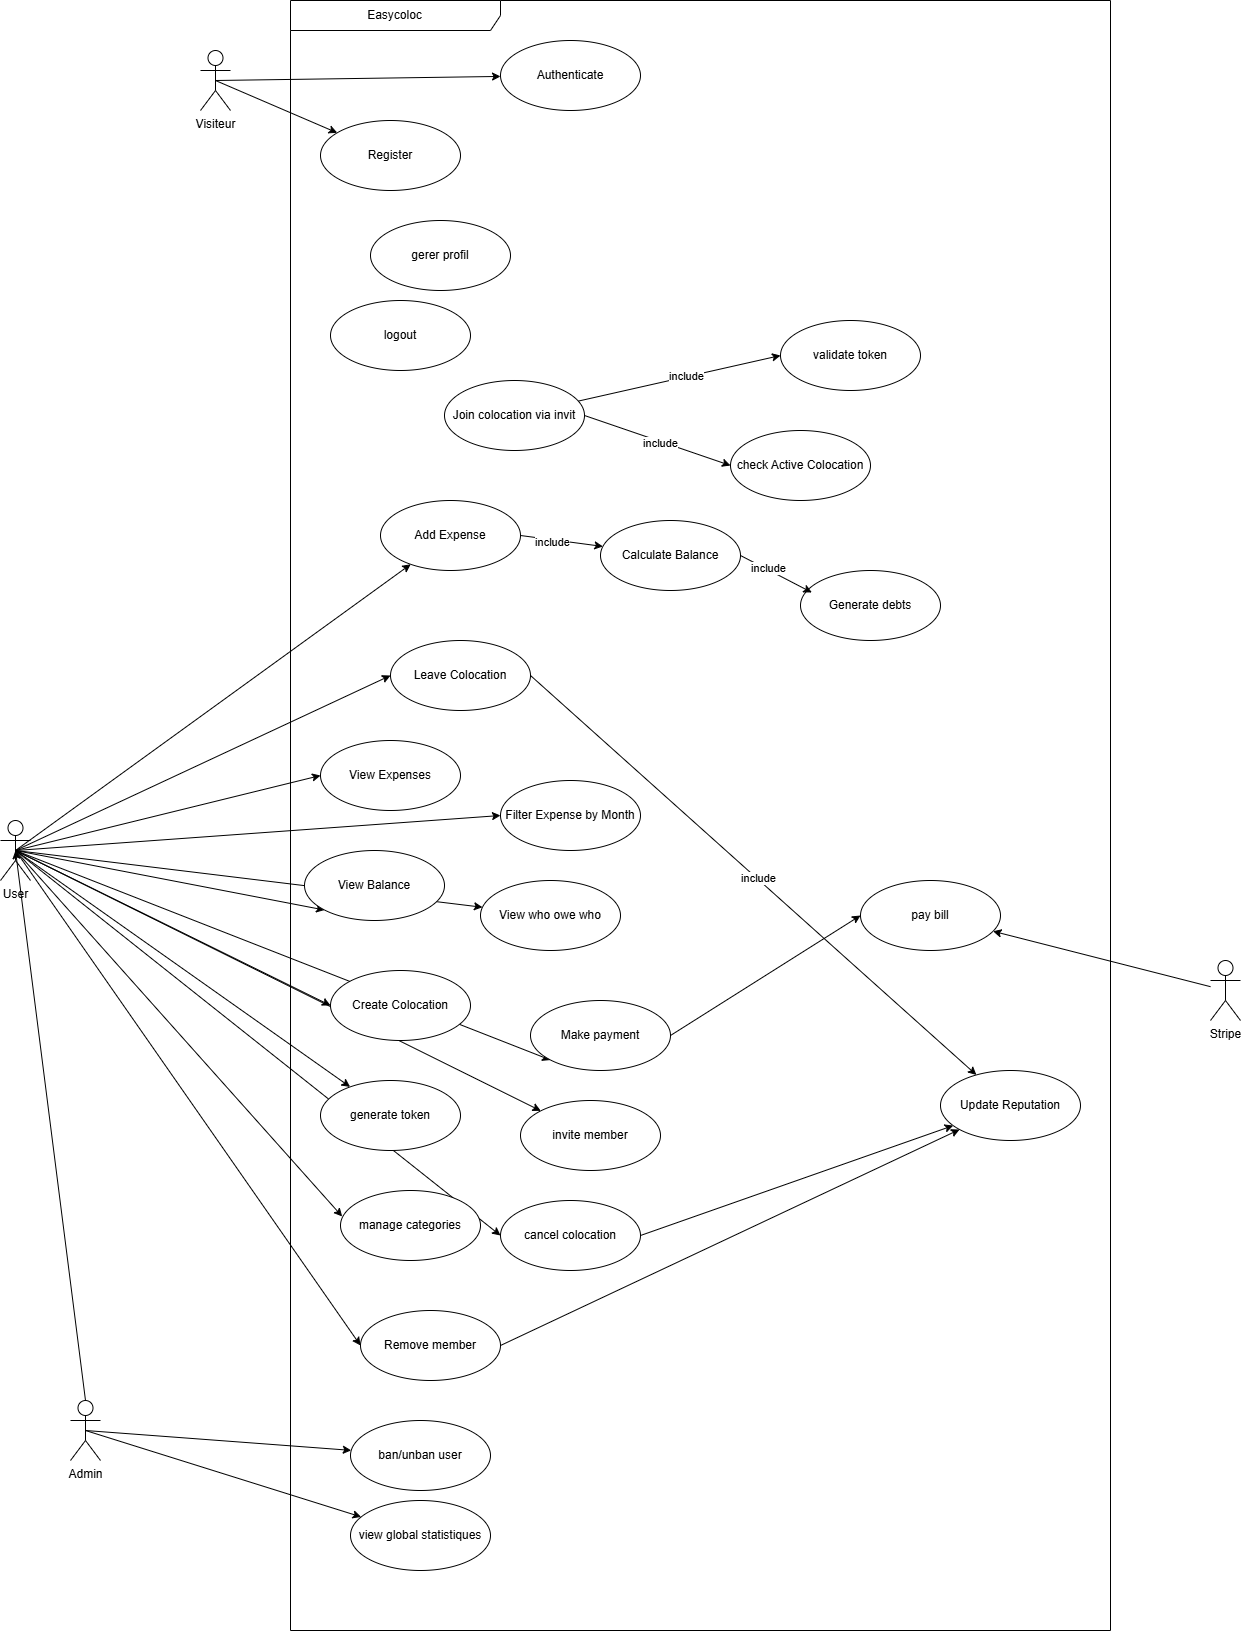

The diagram above was exported from draw.io. Its source (the exported page's mxGraphModel, read from the mxfile embedded in the PNG):
<mxGraphModel dx="1752" dy="491" grid="1" gridSize="10" guides="1" tooltips="1" connect="1" arrows="1" fold="1" page="1" pageScale="1" pageWidth="827" pageHeight="1169" math="0" shadow="0">
  <root>
    <mxCell id="0" />
    <mxCell id="1" parent="0" />
    <mxCell id="UCZnHC-5kVJV4Sp1IDBt-1" parent="1" style="shape=umlFrame;whiteSpace=wrap;html=1;pointerEvents=0;width=210;height=30;" value="Easycoloc" vertex="1">
      <mxGeometry height="1630" width="820" x="260" y="120" as="geometry" />
    </mxCell>
    <mxCell id="UCZnHC-5kVJV4Sp1IDBt-6" edge="1" parent="1" source="UCZnHC-5kVJV4Sp1IDBt-2" style="rounded=0;orthogonalLoop=1;jettySize=auto;html=1;exitX=0.5;exitY=0.5;exitDx=0;exitDy=0;exitPerimeter=0;" target="UCZnHC-5kVJV4Sp1IDBt-3">
      <mxGeometry relative="1" as="geometry" />
    </mxCell>
    <mxCell id="UCZnHC-5kVJV4Sp1IDBt-7" edge="1" parent="1" source="UCZnHC-5kVJV4Sp1IDBt-2" style="rounded=0;orthogonalLoop=1;jettySize=auto;html=1;exitX=0.5;exitY=0.5;exitDx=0;exitDy=0;exitPerimeter=0;" target="UCZnHC-5kVJV4Sp1IDBt-4">
      <mxGeometry relative="1" as="geometry" />
    </mxCell>
    <mxCell id="UCZnHC-5kVJV4Sp1IDBt-2" parent="1" style="shape=umlActor;verticalLabelPosition=bottom;verticalAlign=top;html=1;" value="Visiteur" vertex="1">
      <mxGeometry height="60" width="30" x="170" y="170" as="geometry" />
    </mxCell>
    <mxCell id="UCZnHC-5kVJV4Sp1IDBt-3" parent="1" style="ellipse;whiteSpace=wrap;html=1;" value="Register" vertex="1">
      <mxGeometry height="70" width="140" x="290" y="240" as="geometry" />
    </mxCell>
    <mxCell id="UCZnHC-5kVJV4Sp1IDBt-4" parent="1" style="ellipse;whiteSpace=wrap;html=1;" value="Authenticate" vertex="1">
      <mxGeometry height="70" width="140" x="470" y="160" as="geometry" />
    </mxCell>
    <mxCell id="UCZnHC-5kVJV4Sp1IDBt-24" edge="1" parent="1" source="UCZnHC-5kVJV4Sp1IDBt-8" style="rounded=0;orthogonalLoop=1;jettySize=auto;html=1;exitX=0.5;exitY=0.5;exitDx=0;exitDy=0;exitPerimeter=0;" target="UCZnHC-5kVJV4Sp1IDBt-19">
      <mxGeometry relative="1" as="geometry" />
    </mxCell>
    <mxCell id="UCZnHC-5kVJV4Sp1IDBt-29" edge="1" parent="1" source="UCZnHC-5kVJV4Sp1IDBt-8" style="rounded=0;orthogonalLoop=1;jettySize=auto;html=1;exitX=0.5;exitY=0.5;exitDx=0;exitDy=0;exitPerimeter=0;entryX=0;entryY=0.5;entryDx=0;entryDy=0;" target="UCZnHC-5kVJV4Sp1IDBt-28">
      <mxGeometry relative="1" as="geometry" />
    </mxCell>
    <mxCell id="UCZnHC-5kVJV4Sp1IDBt-50" edge="1" parent="1" source="UCZnHC-5kVJV4Sp1IDBt-8" style="rounded=0;orthogonalLoop=1;jettySize=auto;html=1;exitX=0.5;exitY=0.5;exitDx=0;exitDy=0;exitPerimeter=0;entryX=0;entryY=0.5;entryDx=0;entryDy=0;" target="UCZnHC-5kVJV4Sp1IDBt-33">
      <mxGeometry relative="1" as="geometry" />
    </mxCell>
    <mxCell id="UCZnHC-5kVJV4Sp1IDBt-51" edge="1" parent="1" source="UCZnHC-5kVJV4Sp1IDBt-8" style="rounded=0;orthogonalLoop=1;jettySize=auto;html=1;exitX=0.5;exitY=0.5;exitDx=0;exitDy=0;exitPerimeter=0;entryX=0;entryY=0.5;entryDx=0;entryDy=0;" target="UCZnHC-5kVJV4Sp1IDBt-34">
      <mxGeometry relative="1" as="geometry" />
    </mxCell>
    <mxCell id="UCZnHC-5kVJV4Sp1IDBt-52" edge="1" parent="1" source="UCZnHC-5kVJV4Sp1IDBt-8" style="rounded=0;orthogonalLoop=1;jettySize=auto;html=1;exitX=0.5;exitY=0.5;exitDx=0;exitDy=0;exitPerimeter=0;entryX=0;entryY=1;entryDx=0;entryDy=0;" target="UCZnHC-5kVJV4Sp1IDBt-35">
      <mxGeometry relative="1" as="geometry" />
    </mxCell>
    <mxCell id="UCZnHC-5kVJV4Sp1IDBt-53" edge="1" parent="1" source="UCZnHC-5kVJV4Sp1IDBt-8" style="rounded=0;orthogonalLoop=1;jettySize=auto;html=1;exitX=0.5;exitY=0.5;exitDx=0;exitDy=0;exitPerimeter=0;" target="UCZnHC-5kVJV4Sp1IDBt-36">
      <mxGeometry relative="1" as="geometry" />
    </mxCell>
    <mxCell id="UCZnHC-5kVJV4Sp1IDBt-54" edge="1" parent="1" source="UCZnHC-5kVJV4Sp1IDBt-8" style="rounded=0;orthogonalLoop=1;jettySize=auto;html=1;exitX=0.5;exitY=0.5;exitDx=0;exitDy=0;exitPerimeter=0;entryX=0;entryY=0.5;entryDx=0;entryDy=0;" target="UCZnHC-5kVJV4Sp1IDBt-38">
      <mxGeometry relative="1" as="geometry" />
    </mxCell>
    <mxCell id="UCZnHC-5kVJV4Sp1IDBt-55" edge="1" parent="1" source="UCZnHC-5kVJV4Sp1IDBt-8" style="rounded=0;orthogonalLoop=1;jettySize=auto;html=1;exitX=0.5;exitY=0.5;exitDx=0;exitDy=0;exitPerimeter=0;entryX=0;entryY=1;entryDx=0;entryDy=0;" target="UCZnHC-5kVJV4Sp1IDBt-37">
      <mxGeometry relative="1" as="geometry" />
    </mxCell>
    <mxCell id="UCZnHC-5kVJV4Sp1IDBt-56" edge="1" parent="1" source="UCZnHC-5kVJV4Sp1IDBt-8" style="rounded=0;orthogonalLoop=1;jettySize=auto;html=1;exitX=0.5;exitY=0.5;exitDx=0;exitDy=0;exitPerimeter=0;" target="UCZnHC-5kVJV4Sp1IDBt-40">
      <mxGeometry relative="1" as="geometry" />
    </mxCell>
    <mxCell id="UCZnHC-5kVJV4Sp1IDBt-57" edge="1" parent="1" source="UCZnHC-5kVJV4Sp1IDBt-8" style="rounded=0;orthogonalLoop=1;jettySize=auto;html=1;exitX=0.5;exitY=0.5;exitDx=0;exitDy=0;exitPerimeter=0;" target="UCZnHC-5kVJV4Sp1IDBt-39">
      <mxGeometry relative="1" as="geometry" />
    </mxCell>
    <mxCell id="UCZnHC-5kVJV4Sp1IDBt-59" edge="1" parent="1" source="UCZnHC-5kVJV4Sp1IDBt-8" style="rounded=0;orthogonalLoop=1;jettySize=auto;html=1;exitX=0.5;exitY=0.5;exitDx=0;exitDy=0;exitPerimeter=0;entryX=0;entryY=0.5;entryDx=0;entryDy=0;" target="UCZnHC-5kVJV4Sp1IDBt-44">
      <mxGeometry relative="1" as="geometry" />
    </mxCell>
    <mxCell id="UCZnHC-5kVJV4Sp1IDBt-60" edge="1" parent="1" source="UCZnHC-5kVJV4Sp1IDBt-8" style="rounded=0;orthogonalLoop=1;jettySize=auto;html=1;exitX=0.5;exitY=0.5;exitDx=0;exitDy=0;exitPerimeter=0;entryX=0;entryY=0.5;entryDx=0;entryDy=0;" target="UCZnHC-5kVJV4Sp1IDBt-45">
      <mxGeometry relative="1" as="geometry" />
    </mxCell>
    <mxCell id="UCZnHC-5kVJV4Sp1IDBt-8" parent="1" style="shape=umlActor;verticalLabelPosition=bottom;verticalAlign=top;html=1;" value="User" vertex="1">
      <mxGeometry height="60" width="30" x="-30" y="940" as="geometry" />
    </mxCell>
    <mxCell id="UCZnHC-5kVJV4Sp1IDBt-10" parent="1" style="ellipse;whiteSpace=wrap;html=1;" value="gerer profil" vertex="1">
      <mxGeometry height="70" width="140" x="340" y="340" as="geometry" />
    </mxCell>
    <mxCell id="UCZnHC-5kVJV4Sp1IDBt-11" parent="1" style="ellipse;whiteSpace=wrap;html=1;" value="logout" vertex="1">
      <mxGeometry height="70" width="140" x="300" y="420" as="geometry" />
    </mxCell>
    <mxCell id="UCZnHC-5kVJV4Sp1IDBt-15" edge="1" parent="1" source="UCZnHC-5kVJV4Sp1IDBt-12" style="rounded=0;orthogonalLoop=1;jettySize=auto;html=1;entryX=0;entryY=0.5;entryDx=0;entryDy=0;" target="UCZnHC-5kVJV4Sp1IDBt-13">
      <mxGeometry relative="1" as="geometry" />
    </mxCell>
    <mxCell id="UCZnHC-5kVJV4Sp1IDBt-17" connectable="0" parent="UCZnHC-5kVJV4Sp1IDBt-15" style="edgeLabel;html=1;align=center;verticalAlign=middle;resizable=0;points=[];" value="include" vertex="1">
      <mxGeometry relative="1" x="0.0626" y="1" as="geometry">
        <mxPoint as="offset" />
      </mxGeometry>
    </mxCell>
    <mxCell id="UCZnHC-5kVJV4Sp1IDBt-16" edge="1" parent="1" source="UCZnHC-5kVJV4Sp1IDBt-12" style="rounded=0;orthogonalLoop=1;jettySize=auto;html=1;exitX=1;exitY=0.5;exitDx=0;exitDy=0;entryX=0;entryY=0.5;entryDx=0;entryDy=0;" target="UCZnHC-5kVJV4Sp1IDBt-14">
      <mxGeometry relative="1" as="geometry" />
    </mxCell>
    <mxCell id="UCZnHC-5kVJV4Sp1IDBt-18" connectable="0" parent="UCZnHC-5kVJV4Sp1IDBt-16" style="edgeLabel;html=1;align=center;verticalAlign=middle;resizable=0;points=[];" value="include" vertex="1">
      <mxGeometry relative="1" x="0.0343" y="-2" as="geometry">
        <mxPoint as="offset" />
      </mxGeometry>
    </mxCell>
    <mxCell id="UCZnHC-5kVJV4Sp1IDBt-12" parent="1" style="ellipse;whiteSpace=wrap;html=1;" value="Join colocation via invit" vertex="1">
      <mxGeometry height="70" width="140" x="414" y="500" as="geometry" />
    </mxCell>
    <mxCell id="UCZnHC-5kVJV4Sp1IDBt-13" parent="1" style="ellipse;whiteSpace=wrap;html=1;" value="validate token" vertex="1">
      <mxGeometry height="70" width="140" x="750" y="440" as="geometry" />
    </mxCell>
    <mxCell id="UCZnHC-5kVJV4Sp1IDBt-14" parent="1" style="ellipse;whiteSpace=wrap;html=1;" value="check Active Colocation" vertex="1">
      <mxGeometry height="70" width="140" x="700" y="550" as="geometry" />
    </mxCell>
    <mxCell id="UCZnHC-5kVJV4Sp1IDBt-23" edge="1" parent="1" source="UCZnHC-5kVJV4Sp1IDBt-19" style="rounded=0;orthogonalLoop=1;jettySize=auto;html=1;exitX=1;exitY=0.5;exitDx=0;exitDy=0;" target="UCZnHC-5kVJV4Sp1IDBt-20">
      <mxGeometry relative="1" as="geometry" />
    </mxCell>
    <mxCell id="UCZnHC-5kVJV4Sp1IDBt-25" connectable="0" parent="UCZnHC-5kVJV4Sp1IDBt-23" style="edgeLabel;html=1;align=center;verticalAlign=middle;resizable=0;points=[];" value="include" vertex="1">
      <mxGeometry relative="1" x="-0.2402" y="-2" as="geometry">
        <mxPoint as="offset" />
      </mxGeometry>
    </mxCell>
    <mxCell id="UCZnHC-5kVJV4Sp1IDBt-19" parent="1" style="ellipse;whiteSpace=wrap;html=1;" value="Add Expense" vertex="1">
      <mxGeometry height="70" width="140" x="350" y="620" as="geometry" />
    </mxCell>
    <mxCell id="UCZnHC-5kVJV4Sp1IDBt-20" parent="1" style="ellipse;whiteSpace=wrap;html=1;" value="Calculate Balance" vertex="1">
      <mxGeometry height="70" width="140" x="570" y="640" as="geometry" />
    </mxCell>
    <mxCell id="UCZnHC-5kVJV4Sp1IDBt-21" parent="1" style="ellipse;whiteSpace=wrap;html=1;" value="Generate debts" vertex="1">
      <mxGeometry height="70" width="140" x="770" y="690" as="geometry" />
    </mxCell>
    <mxCell id="UCZnHC-5kVJV4Sp1IDBt-22" edge="1" parent="1" source="UCZnHC-5kVJV4Sp1IDBt-20" style="rounded=0;orthogonalLoop=1;jettySize=auto;html=1;exitX=1;exitY=0.5;exitDx=0;exitDy=0;entryX=0.081;entryY=0.314;entryDx=0;entryDy=0;entryPerimeter=0;" target="UCZnHC-5kVJV4Sp1IDBt-21">
      <mxGeometry relative="1" as="geometry" />
    </mxCell>
    <mxCell id="UCZnHC-5kVJV4Sp1IDBt-26" connectable="0" parent="UCZnHC-5kVJV4Sp1IDBt-22" style="edgeLabel;html=1;align=center;verticalAlign=middle;resizable=0;points=[];" value="include" vertex="1">
      <mxGeometry relative="1" x="-0.3726" y="-1" as="geometry">
        <mxPoint x="6" as="offset" />
      </mxGeometry>
    </mxCell>
    <mxCell id="UCZnHC-5kVJV4Sp1IDBt-31" edge="1" parent="1" source="UCZnHC-5kVJV4Sp1IDBt-28" style="rounded=0;orthogonalLoop=1;jettySize=auto;html=1;exitX=1;exitY=0.5;exitDx=0;exitDy=0;" target="UCZnHC-5kVJV4Sp1IDBt-30">
      <mxGeometry relative="1" as="geometry" />
    </mxCell>
    <mxCell id="UCZnHC-5kVJV4Sp1IDBt-32" connectable="0" parent="UCZnHC-5kVJV4Sp1IDBt-31" style="edgeLabel;html=1;align=center;verticalAlign=middle;resizable=0;points=[];" value="include" vertex="1">
      <mxGeometry relative="1" x="0.0175" y="1" as="geometry">
        <mxPoint as="offset" />
      </mxGeometry>
    </mxCell>
    <mxCell id="UCZnHC-5kVJV4Sp1IDBt-28" parent="1" style="ellipse;whiteSpace=wrap;html=1;" value="Leave Colocation" vertex="1">
      <mxGeometry height="70" width="140" x="360" y="760" as="geometry" />
    </mxCell>
    <mxCell id="UCZnHC-5kVJV4Sp1IDBt-30" parent="1" style="ellipse;whiteSpace=wrap;html=1;" value="Update Reputation" vertex="1">
      <mxGeometry height="70" width="140" x="910" y="1190" as="geometry" />
    </mxCell>
    <mxCell id="UCZnHC-5kVJV4Sp1IDBt-33" parent="1" style="ellipse;whiteSpace=wrap;html=1;" value="View Expenses" vertex="1">
      <mxGeometry height="70" width="140" x="290" y="860" as="geometry" />
    </mxCell>
    <mxCell id="UCZnHC-5kVJV4Sp1IDBt-34" parent="1" style="ellipse;whiteSpace=wrap;html=1;" value="Filter Expense by Month" vertex="1">
      <mxGeometry height="70" width="140" x="470" y="900" as="geometry" />
    </mxCell>
    <mxCell id="UCZnHC-5kVJV4Sp1IDBt-35" parent="1" style="ellipse;whiteSpace=wrap;html=1;" value="View Balance" vertex="1">
      <mxGeometry height="70" width="140" x="274" y="970" as="geometry" />
    </mxCell>
    <mxCell id="UCZnHC-5kVJV4Sp1IDBt-36" parent="1" style="ellipse;whiteSpace=wrap;html=1;" value="View who owe who" vertex="1">
      <mxGeometry height="70" width="140" x="450" y="1000" as="geometry" />
    </mxCell>
    <mxCell id="UCZnHC-5kVJV4Sp1IDBt-71" edge="1" parent="1" source="UCZnHC-5kVJV4Sp1IDBt-37" style="rounded=0;orthogonalLoop=1;jettySize=auto;html=1;exitX=1;exitY=0.5;exitDx=0;exitDy=0;entryX=0;entryY=0.5;entryDx=0;entryDy=0;" target="UCZnHC-5kVJV4Sp1IDBt-69">
      <mxGeometry relative="1" as="geometry" />
    </mxCell>
    <mxCell id="UCZnHC-5kVJV4Sp1IDBt-37" parent="1" style="ellipse;whiteSpace=wrap;html=1;" value="Make payment" vertex="1">
      <mxGeometry height="70" width="140" x="500" y="1120" as="geometry" />
    </mxCell>
    <mxCell id="UCZnHC-5kVJV4Sp1IDBt-38" parent="1" style="ellipse;whiteSpace=wrap;html=1;" value="Create Colocation" vertex="1">
      <mxGeometry height="70" width="140" x="300" y="1090" as="geometry" />
    </mxCell>
    <mxCell id="UCZnHC-5kVJV4Sp1IDBt-39" parent="1" style="ellipse;whiteSpace=wrap;html=1;" value="invite member" vertex="1">
      <mxGeometry height="70" width="140" x="490" y="1220" as="geometry" />
    </mxCell>
    <mxCell id="UCZnHC-5kVJV4Sp1IDBt-40" parent="1" style="ellipse;whiteSpace=wrap;html=1;" value="generate token" vertex="1">
      <mxGeometry height="70" width="140" x="290" y="1200" as="geometry" />
    </mxCell>
    <mxCell id="UCZnHC-5kVJV4Sp1IDBt-43" parent="1" style="ellipse;whiteSpace=wrap;html=1;" value="manage categories" vertex="1">
      <mxGeometry height="70" width="140" x="310" y="1310" as="geometry" />
    </mxCell>
    <mxCell id="UCZnHC-5kVJV4Sp1IDBt-48" edge="1" parent="1" source="UCZnHC-5kVJV4Sp1IDBt-44" style="rounded=0;orthogonalLoop=1;jettySize=auto;html=1;exitX=1;exitY=0.5;exitDx=0;exitDy=0;" target="UCZnHC-5kVJV4Sp1IDBt-30">
      <mxGeometry relative="1" as="geometry" />
    </mxCell>
    <mxCell id="UCZnHC-5kVJV4Sp1IDBt-44" parent="1" style="ellipse;whiteSpace=wrap;html=1;" value="cancel colocation" vertex="1">
      <mxGeometry height="70" width="140" x="470" y="1320" as="geometry" />
    </mxCell>
    <mxCell id="UCZnHC-5kVJV4Sp1IDBt-49" edge="1" parent="1" source="UCZnHC-5kVJV4Sp1IDBt-45" style="rounded=0;orthogonalLoop=1;jettySize=auto;html=1;exitX=1;exitY=0.5;exitDx=0;exitDy=0;" target="UCZnHC-5kVJV4Sp1IDBt-30">
      <mxGeometry relative="1" as="geometry" />
    </mxCell>
    <mxCell id="UCZnHC-5kVJV4Sp1IDBt-45" parent="1" style="ellipse;whiteSpace=wrap;html=1;" value="Remove member" vertex="1">
      <mxGeometry height="70" width="140" x="330" y="1430" as="geometry" />
    </mxCell>
    <mxCell id="UCZnHC-5kVJV4Sp1IDBt-58" edge="1" parent="1" source="UCZnHC-5kVJV4Sp1IDBt-8" style="rounded=0;orthogonalLoop=1;jettySize=auto;html=1;exitX=0.5;exitY=0.5;exitDx=0;exitDy=0;exitPerimeter=0;entryX=0.012;entryY=0.371;entryDx=0;entryDy=0;entryPerimeter=0;" target="UCZnHC-5kVJV4Sp1IDBt-43">
      <mxGeometry relative="1" as="geometry" />
    </mxCell>
    <mxCell id="UCZnHC-5kVJV4Sp1IDBt-61" parent="1" style="ellipse;whiteSpace=wrap;html=1;" value="ban/unban user" vertex="1">
      <mxGeometry height="70" width="140" x="320" y="1540" as="geometry" />
    </mxCell>
    <mxCell id="UCZnHC-5kVJV4Sp1IDBt-62" parent="1" style="ellipse;whiteSpace=wrap;html=1;" value="view global statistiques" vertex="1">
      <mxGeometry height="70" width="140" x="320" y="1620" as="geometry" />
    </mxCell>
    <mxCell id="UCZnHC-5kVJV4Sp1IDBt-64" edge="1" parent="1" source="UCZnHC-5kVJV4Sp1IDBt-63" style="rounded=0;orthogonalLoop=1;jettySize=auto;html=1;exitX=0.5;exitY=0.5;exitDx=0;exitDy=0;exitPerimeter=0;" target="UCZnHC-5kVJV4Sp1IDBt-61">
      <mxGeometry relative="1" as="geometry" />
    </mxCell>
    <mxCell id="UCZnHC-5kVJV4Sp1IDBt-65" edge="1" parent="1" source="UCZnHC-5kVJV4Sp1IDBt-63" style="rounded=0;orthogonalLoop=1;jettySize=auto;html=1;exitX=0.5;exitY=0.5;exitDx=0;exitDy=0;exitPerimeter=0;" target="UCZnHC-5kVJV4Sp1IDBt-62">
      <mxGeometry relative="1" as="geometry" />
    </mxCell>
    <mxCell id="UCZnHC-5kVJV4Sp1IDBt-63" parent="1" style="shape=umlActor;verticalLabelPosition=bottom;verticalAlign=top;html=1;" value="Admin" vertex="1">
      <mxGeometry height="60" width="30" x="40" y="1520" as="geometry" />
    </mxCell>
    <mxCell id="UCZnHC-5kVJV4Sp1IDBt-67" edge="1" parent="1" source="UCZnHC-5kVJV4Sp1IDBt-63" style="rounded=0;orthogonalLoop=1;jettySize=auto;html=1;exitX=0.5;exitY=0;exitDx=0;exitDy=0;exitPerimeter=0;entryX=0.5;entryY=0.5;entryDx=0;entryDy=0;entryPerimeter=0;" target="UCZnHC-5kVJV4Sp1IDBt-8">
      <mxGeometry relative="1" as="geometry" />
    </mxCell>
    <mxCell id="UCZnHC-5kVJV4Sp1IDBt-70" edge="1" parent="1" source="UCZnHC-5kVJV4Sp1IDBt-68" style="rounded=0;orthogonalLoop=1;jettySize=auto;html=1;" target="UCZnHC-5kVJV4Sp1IDBt-69">
      <mxGeometry relative="1" as="geometry" />
    </mxCell>
    <mxCell id="UCZnHC-5kVJV4Sp1IDBt-68" parent="1" style="shape=umlActor;verticalLabelPosition=bottom;verticalAlign=top;html=1;" value="Stripe" vertex="1">
      <mxGeometry height="60" width="30" x="1180" y="1080" as="geometry" />
    </mxCell>
    <mxCell id="UCZnHC-5kVJV4Sp1IDBt-69" parent="1" style="ellipse;whiteSpace=wrap;html=1;" value="pay bill" vertex="1">
      <mxGeometry height="70" width="140" x="830" y="1000" as="geometry" />
    </mxCell>
  </root>
</mxGraphModel>